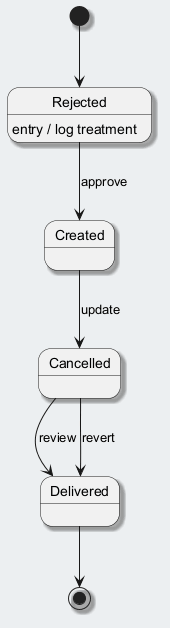

The diagram above was rendered by PlantUML. Its source (embedded in the PNG):
@startuml
skinparam backgroundColor #ECEFF1
skinparam classBackgroundColor #FFFFFF
skinparam classBorderColor #455A64
skinparam shadowing true
[*] --> Rejected
Rejected --> Created : approve
Rejected : entry / log treatment
Created --> Cancelled : update
Cancelled --> Delivered : review
Cancelled --> Delivered : revert
Delivered --> [*]
@enduml